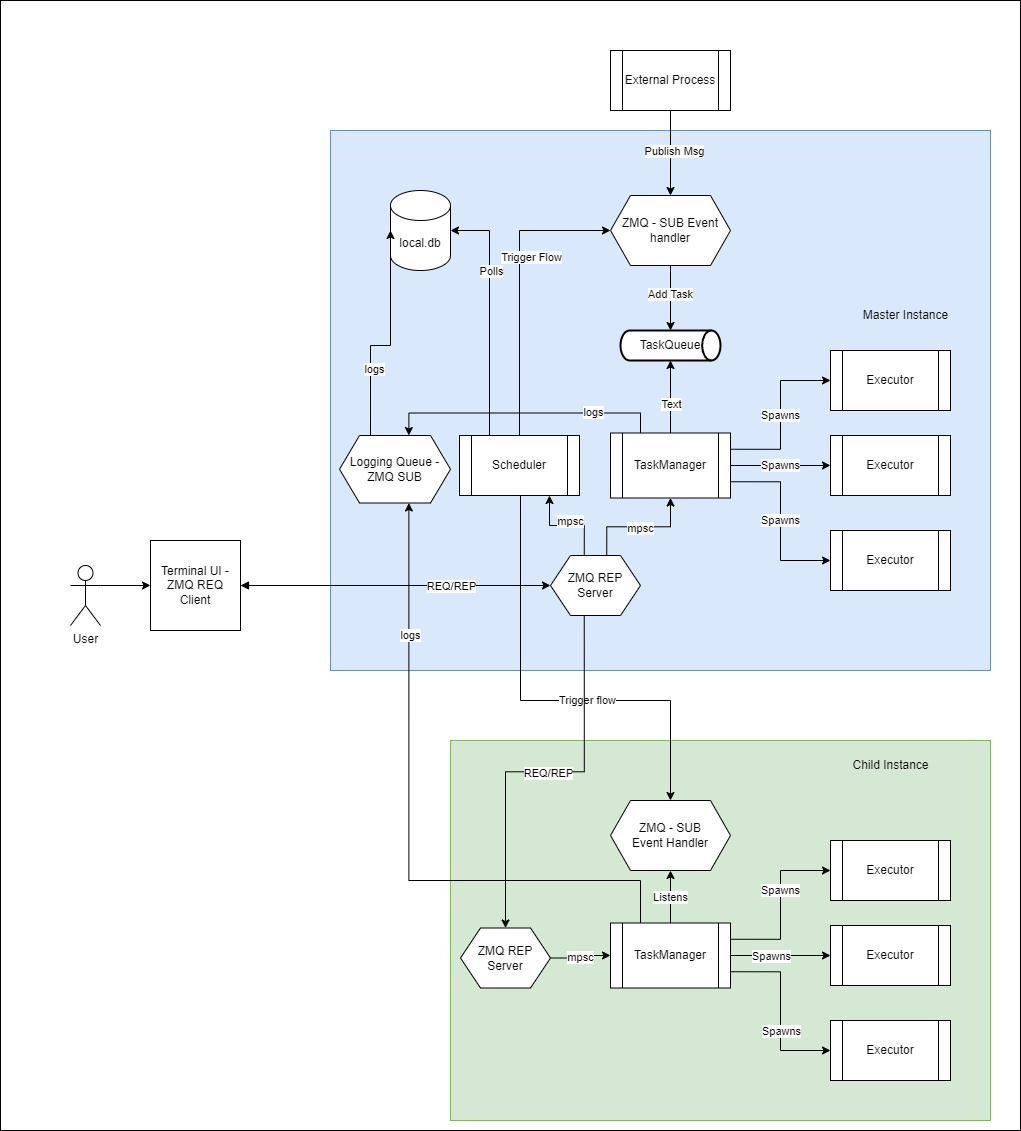

The diagram above was exported from draw.io. Its source (the exported page's mxGraphModel, read from the mxfile embedded in the PNG):
<mxGraphModel dx="2259" dy="1930" grid="1" gridSize="10" guides="1" tooltips="1" connect="1" arrows="1" fold="1" page="1" pageScale="1" pageWidth="827" pageHeight="1169" math="0" shadow="0">
  <root>
    <mxCell id="0" />
    <mxCell id="1" parent="0" />
    <mxCell id="IYykLfQ93kb5P3nA4hAD-53" value="" style="rounded=0;whiteSpace=wrap;html=1;align=right;shadow=0;" vertex="1" parent="1">
      <mxGeometry x="-210" y="-100" width="1020" height="1130" as="geometry" />
    </mxCell>
    <mxCell id="4t-yZNYD0nhIyF8x1905-32" value="" style="rounded=0;whiteSpace=wrap;html=1;align=right;fillColor=#d5e8d4;strokeColor=#82b366;" parent="1" vertex="1">
      <mxGeometry x="240" y="640" width="540" height="380" as="geometry" />
    </mxCell>
    <mxCell id="4t-yZNYD0nhIyF8x1905-20" value="" style="rounded=0;whiteSpace=wrap;html=1;align=right;fillColor=#dae8fc;strokeColor=#6c8ebf;" parent="1" vertex="1">
      <mxGeometry x="120" y="30" width="660" height="540" as="geometry" />
    </mxCell>
    <mxCell id="4t-yZNYD0nhIyF8x1905-31" style="edgeStyle=orthogonalEdgeStyle;rounded=0;orthogonalLoop=1;jettySize=auto;html=1;exitX=1;exitY=0.3333333333333333;exitDx=0;exitDy=0;exitPerimeter=0;entryX=0;entryY=0.5;entryDx=0;entryDy=0;" parent="1" source="4t-yZNYD0nhIyF8x1905-1" target="4t-yZNYD0nhIyF8x1905-4" edge="1">
      <mxGeometry relative="1" as="geometry" />
    </mxCell>
    <mxCell id="4t-yZNYD0nhIyF8x1905-1" value="User" style="shape=umlActor;verticalLabelPosition=bottom;verticalAlign=top;html=1;outlineConnect=0;" parent="1" vertex="1">
      <mxGeometry x="-140" y="465" width="30" height="60" as="geometry" />
    </mxCell>
    <mxCell id="4t-yZNYD0nhIyF8x1905-3" value="local.db" style="shape=cylinder3;whiteSpace=wrap;html=1;boundedLbl=1;backgroundOutline=1;size=15;" parent="1" vertex="1">
      <mxGeometry x="180" y="90" width="60" height="80" as="geometry" />
    </mxCell>
    <mxCell id="IYykLfQ93kb5P3nA4hAD-36" style="edgeStyle=orthogonalEdgeStyle;rounded=0;orthogonalLoop=1;jettySize=auto;html=1;exitX=1;exitY=0.5;exitDx=0;exitDy=0;entryX=0;entryY=0.5;entryDx=0;entryDy=0;startArrow=block;startFill=1;" edge="1" parent="1" source="4t-yZNYD0nhIyF8x1905-4" target="IYykLfQ93kb5P3nA4hAD-32">
      <mxGeometry relative="1" as="geometry" />
    </mxCell>
    <mxCell id="IYykLfQ93kb5P3nA4hAD-37" value="REQ/REP" style="edgeLabel;html=1;align=center;verticalAlign=middle;resizable=0;points=[];" vertex="1" connectable="0" parent="IYykLfQ93kb5P3nA4hAD-36">
      <mxGeometry x="-0.0167" y="1" relative="1" as="geometry">
        <mxPoint x="58" y="1" as="offset" />
      </mxGeometry>
    </mxCell>
    <mxCell id="4t-yZNYD0nhIyF8x1905-4" value="Terminal UI - ZMQ REQ Client" style="whiteSpace=wrap;html=1;aspect=fixed;" parent="1" vertex="1">
      <mxGeometry x="-60" y="440" width="90" height="90" as="geometry" />
    </mxCell>
    <mxCell id="4t-yZNYD0nhIyF8x1905-9" value="Spawns" style="edgeStyle=orthogonalEdgeStyle;rounded=0;orthogonalLoop=1;jettySize=auto;html=1;" parent="1" source="4t-yZNYD0nhIyF8x1905-7" target="4t-yZNYD0nhIyF8x1905-8" edge="1">
      <mxGeometry relative="1" as="geometry" />
    </mxCell>
    <mxCell id="IYykLfQ93kb5P3nA4hAD-49" style="edgeStyle=orthogonalEdgeStyle;rounded=0;orthogonalLoop=1;jettySize=auto;html=1;exitX=0.25;exitY=0;exitDx=0;exitDy=0;entryX=0.625;entryY=0;entryDx=0;entryDy=0;" edge="1" parent="1" source="4t-yZNYD0nhIyF8x1905-7" target="IYykLfQ93kb5P3nA4hAD-48">
      <mxGeometry relative="1" as="geometry" />
    </mxCell>
    <mxCell id="IYykLfQ93kb5P3nA4hAD-50" value="logs" style="edgeLabel;html=1;align=center;verticalAlign=middle;resizable=0;points=[];" vertex="1" connectable="0" parent="IYykLfQ93kb5P3nA4hAD-49">
      <mxGeometry x="-0.5038" y="-1" relative="1" as="geometry">
        <mxPoint as="offset" />
      </mxGeometry>
    </mxCell>
    <mxCell id="IYykLfQ93kb5P3nA4hAD-59" style="edgeStyle=orthogonalEdgeStyle;rounded=0;orthogonalLoop=1;jettySize=auto;html=1;exitX=0.5;exitY=0;exitDx=0;exitDy=0;" edge="1" parent="1" source="4t-yZNYD0nhIyF8x1905-7" target="IYykLfQ93kb5P3nA4hAD-56">
      <mxGeometry relative="1" as="geometry" />
    </mxCell>
    <mxCell id="IYykLfQ93kb5P3nA4hAD-60" value="Text" style="edgeLabel;html=1;align=center;verticalAlign=middle;resizable=0;points=[];" vertex="1" connectable="0" parent="IYykLfQ93kb5P3nA4hAD-59">
      <mxGeometry x="-0.1862" relative="1" as="geometry">
        <mxPoint y="1" as="offset" />
      </mxGeometry>
    </mxCell>
    <mxCell id="4t-yZNYD0nhIyF8x1905-7" value="TaskManager" style="shape=process;whiteSpace=wrap;html=1;backgroundOutline=1;" parent="1" vertex="1">
      <mxGeometry x="400" y="332.5" width="120" height="65" as="geometry" />
    </mxCell>
    <mxCell id="4t-yZNYD0nhIyF8x1905-8" value="Executor" style="shape=process;whiteSpace=wrap;html=1;backgroundOutline=1;" parent="1" vertex="1">
      <mxGeometry x="620" y="335" width="120" height="60" as="geometry" />
    </mxCell>
    <mxCell id="4t-yZNYD0nhIyF8x1905-21" value="ZMQ - SUB Event handler" style="shape=hexagon;perimeter=hexagonPerimeter2;whiteSpace=wrap;html=1;fixedSize=1;" parent="1" vertex="1">
      <mxGeometry x="400" y="95" width="120" height="70" as="geometry" />
    </mxCell>
    <mxCell id="4t-yZNYD0nhIyF8x1905-25" style="edgeStyle=orthogonalEdgeStyle;rounded=0;orthogonalLoop=1;jettySize=auto;html=1;exitX=0.5;exitY=1;exitDx=0;exitDy=0;entryX=0.5;entryY=0;entryDx=0;entryDy=0;" parent="1" source="4t-yZNYD0nhIyF8x1905-24" target="4t-yZNYD0nhIyF8x1905-21" edge="1">
      <mxGeometry relative="1" as="geometry" />
    </mxCell>
    <mxCell id="4t-yZNYD0nhIyF8x1905-26" value="Publish Msg" style="edgeLabel;html=1;align=center;verticalAlign=middle;resizable=0;points=[];" parent="4t-yZNYD0nhIyF8x1905-25" vertex="1" connectable="0">
      <mxGeometry x="-0.0579" y="3" relative="1" as="geometry">
        <mxPoint as="offset" />
      </mxGeometry>
    </mxCell>
    <mxCell id="4t-yZNYD0nhIyF8x1905-24" value="External Process" style="shape=process;whiteSpace=wrap;html=1;backgroundOutline=1;" parent="1" vertex="1">
      <mxGeometry x="400" y="-50" width="120" height="60" as="geometry" />
    </mxCell>
    <mxCell id="4t-yZNYD0nhIyF8x1905-27" value="Executor" style="shape=process;whiteSpace=wrap;html=1;backgroundOutline=1;" parent="1" vertex="1">
      <mxGeometry x="620" y="430" width="120" height="60" as="geometry" />
    </mxCell>
    <mxCell id="4t-yZNYD0nhIyF8x1905-28" value="Executor" style="shape=process;whiteSpace=wrap;html=1;backgroundOutline=1;" parent="1" vertex="1">
      <mxGeometry x="620" y="250" width="120" height="60" as="geometry" />
    </mxCell>
    <mxCell id="4t-yZNYD0nhIyF8x1905-29" value="Master Instance" style="text;html=1;align=center;verticalAlign=middle;resizable=0;points=[];autosize=1;strokeColor=none;fillColor=none;" parent="1" vertex="1">
      <mxGeometry x="640" y="200" width="110" height="30" as="geometry" />
    </mxCell>
    <mxCell id="4t-yZNYD0nhIyF8x1905-34" value="Spawns" style="edgeStyle=orthogonalEdgeStyle;rounded=0;orthogonalLoop=1;jettySize=auto;html=1;" parent="1" source="4t-yZNYD0nhIyF8x1905-35" edge="1">
      <mxGeometry relative="1" as="geometry">
        <mxPoint x="620" y="815" as="targetPoint" />
      </mxGeometry>
    </mxCell>
    <mxCell id="4t-yZNYD0nhIyF8x1905-39" style="edgeStyle=orthogonalEdgeStyle;rounded=0;orthogonalLoop=1;jettySize=auto;html=1;exitX=0.5;exitY=1;exitDx=0;exitDy=0;" parent="1" target="4t-yZNYD0nhIyF8x1905-35" edge="1">
      <mxGeometry relative="1" as="geometry">
        <mxPoint x="450" y="720" as="sourcePoint" />
      </mxGeometry>
    </mxCell>
    <mxCell id="4t-yZNYD0nhIyF8x1905-43" value="Child Instance" style="text;html=1;align=center;verticalAlign=middle;resizable=0;points=[];autosize=1;strokeColor=none;fillColor=none;" parent="1" vertex="1">
      <mxGeometry x="630" y="650" width="100" height="30" as="geometry" />
    </mxCell>
    <mxCell id="IYykLfQ93kb5P3nA4hAD-1" value="Spawns" style="edgeStyle=orthogonalEdgeStyle;rounded=0;orthogonalLoop=1;jettySize=auto;html=1;exitX=1;exitY=0.25;exitDx=0;exitDy=0;entryX=0;entryY=0.5;entryDx=0;entryDy=0;" edge="1" parent="1" source="4t-yZNYD0nhIyF8x1905-7" target="4t-yZNYD0nhIyF8x1905-28">
      <mxGeometry relative="1" as="geometry">
        <mxPoint x="570" y="140" as="sourcePoint" />
        <mxPoint x="710" y="60" as="targetPoint" />
      </mxGeometry>
    </mxCell>
    <mxCell id="IYykLfQ93kb5P3nA4hAD-2" value="Spawns" style="edgeStyle=orthogonalEdgeStyle;rounded=0;orthogonalLoop=1;jettySize=auto;html=1;exitX=1;exitY=0.75;exitDx=0;exitDy=0;entryX=0;entryY=0.5;entryDx=0;entryDy=0;" edge="1" parent="1" source="4t-yZNYD0nhIyF8x1905-7" target="4t-yZNYD0nhIyF8x1905-27">
      <mxGeometry relative="1" as="geometry">
        <mxPoint x="530" y="360" as="sourcePoint" />
        <mxPoint x="630" y="290" as="targetPoint" />
      </mxGeometry>
    </mxCell>
    <mxCell id="IYykLfQ93kb5P3nA4hAD-8" style="edgeStyle=orthogonalEdgeStyle;rounded=0;orthogonalLoop=1;jettySize=auto;html=1;exitX=0.5;exitY=0;exitDx=0;exitDy=0;entryX=0;entryY=0.5;entryDx=0;entryDy=0;" edge="1" parent="1" source="IYykLfQ93kb5P3nA4hAD-3" target="4t-yZNYD0nhIyF8x1905-21">
      <mxGeometry relative="1" as="geometry" />
    </mxCell>
    <mxCell id="IYykLfQ93kb5P3nA4hAD-9" value="Trigger Flow" style="edgeLabel;html=1;align=center;verticalAlign=middle;resizable=0;points=[];" vertex="1" connectable="0" parent="IYykLfQ93kb5P3nA4hAD-8">
      <mxGeometry x="0.2111" relative="1" as="geometry">
        <mxPoint x="11" as="offset" />
      </mxGeometry>
    </mxCell>
    <mxCell id="IYykLfQ93kb5P3nA4hAD-22" style="edgeStyle=orthogonalEdgeStyle;rounded=0;orthogonalLoop=1;jettySize=auto;html=1;exitX=0.5;exitY=1;exitDx=0;exitDy=0;entryX=0.5;entryY=0;entryDx=0;entryDy=0;" edge="1" parent="1" source="IYykLfQ93kb5P3nA4hAD-3" target="IYykLfQ93kb5P3nA4hAD-12">
      <mxGeometry relative="1" as="geometry">
        <Array as="points">
          <mxPoint x="310" y="600" />
          <mxPoint x="460" y="600" />
        </Array>
      </mxGeometry>
    </mxCell>
    <mxCell id="IYykLfQ93kb5P3nA4hAD-23" value="Trigger flow" style="edgeLabel;html=1;align=center;verticalAlign=middle;resizable=0;points=[];" vertex="1" connectable="0" parent="IYykLfQ93kb5P3nA4hAD-22">
      <mxGeometry x="0.1912" y="1" relative="1" as="geometry">
        <mxPoint as="offset" />
      </mxGeometry>
    </mxCell>
    <mxCell id="IYykLfQ93kb5P3nA4hAD-3" value="Scheduler" style="shape=process;whiteSpace=wrap;html=1;backgroundOutline=1;" vertex="1" parent="1">
      <mxGeometry x="249" y="335" width="120" height="60" as="geometry" />
    </mxCell>
    <mxCell id="IYykLfQ93kb5P3nA4hAD-4" style="edgeStyle=orthogonalEdgeStyle;rounded=0;orthogonalLoop=1;jettySize=auto;html=1;exitX=0.25;exitY=0;exitDx=0;exitDy=0;entryX=1;entryY=0.5;entryDx=0;entryDy=0;entryPerimeter=0;" edge="1" parent="1" source="IYykLfQ93kb5P3nA4hAD-3" target="4t-yZNYD0nhIyF8x1905-3">
      <mxGeometry relative="1" as="geometry" />
    </mxCell>
    <mxCell id="IYykLfQ93kb5P3nA4hAD-5" value="Polls" style="edgeLabel;html=1;align=center;verticalAlign=middle;resizable=0;points=[];" vertex="1" connectable="0" parent="IYykLfQ93kb5P3nA4hAD-4">
      <mxGeometry x="0.35" y="-1" relative="1" as="geometry">
        <mxPoint as="offset" />
      </mxGeometry>
    </mxCell>
    <mxCell id="IYykLfQ93kb5P3nA4hAD-15" style="edgeStyle=orthogonalEdgeStyle;rounded=0;orthogonalLoop=1;jettySize=auto;html=1;exitX=1;exitY=0.5;exitDx=0;exitDy=0;entryX=0;entryY=0.5;entryDx=0;entryDy=0;" edge="1" parent="1" source="IYykLfQ93kb5P3nA4hAD-10" target="IYykLfQ93kb5P3nA4hAD-11">
      <mxGeometry relative="1" as="geometry" />
    </mxCell>
    <mxCell id="IYykLfQ93kb5P3nA4hAD-16" value="Spawns" style="edgeLabel;html=1;align=center;verticalAlign=middle;resizable=0;points=[];" vertex="1" connectable="0" parent="IYykLfQ93kb5P3nA4hAD-15">
      <mxGeometry x="-0.3" relative="1" as="geometry">
        <mxPoint x="5" as="offset" />
      </mxGeometry>
    </mxCell>
    <mxCell id="IYykLfQ93kb5P3nA4hAD-17" style="edgeStyle=orthogonalEdgeStyle;rounded=0;orthogonalLoop=1;jettySize=auto;html=1;exitX=1;exitY=0.25;exitDx=0;exitDy=0;entryX=0;entryY=0.5;entryDx=0;entryDy=0;" edge="1" parent="1" source="IYykLfQ93kb5P3nA4hAD-10" target="IYykLfQ93kb5P3nA4hAD-14">
      <mxGeometry relative="1" as="geometry" />
    </mxCell>
    <mxCell id="IYykLfQ93kb5P3nA4hAD-18" value="Spawns" style="edgeLabel;html=1;align=center;verticalAlign=middle;resizable=0;points=[];" vertex="1" connectable="0" parent="IYykLfQ93kb5P3nA4hAD-17">
      <mxGeometry x="0.1706" y="1" relative="1" as="geometry">
        <mxPoint as="offset" />
      </mxGeometry>
    </mxCell>
    <mxCell id="IYykLfQ93kb5P3nA4hAD-19" style="edgeStyle=orthogonalEdgeStyle;rounded=0;orthogonalLoop=1;jettySize=auto;html=1;exitX=1;exitY=0.75;exitDx=0;exitDy=0;entryX=0;entryY=0.5;entryDx=0;entryDy=0;" edge="1" parent="1" source="IYykLfQ93kb5P3nA4hAD-10" target="IYykLfQ93kb5P3nA4hAD-13">
      <mxGeometry relative="1" as="geometry" />
    </mxCell>
    <mxCell id="IYykLfQ93kb5P3nA4hAD-20" value="Spawns" style="edgeLabel;html=1;align=center;verticalAlign=middle;resizable=0;points=[];" vertex="1" connectable="0" parent="IYykLfQ93kb5P3nA4hAD-19">
      <mxGeometry x="0.2166" relative="1" as="geometry">
        <mxPoint as="offset" />
      </mxGeometry>
    </mxCell>
    <mxCell id="IYykLfQ93kb5P3nA4hAD-21" value="Listens" style="edgeStyle=orthogonalEdgeStyle;rounded=0;orthogonalLoop=1;jettySize=auto;html=1;exitX=0.5;exitY=0;exitDx=0;exitDy=0;entryX=0.5;entryY=1;entryDx=0;entryDy=0;" edge="1" parent="1" source="IYykLfQ93kb5P3nA4hAD-10" target="IYykLfQ93kb5P3nA4hAD-12">
      <mxGeometry relative="1" as="geometry" />
    </mxCell>
    <mxCell id="IYykLfQ93kb5P3nA4hAD-51" style="edgeStyle=orthogonalEdgeStyle;rounded=0;orthogonalLoop=1;jettySize=auto;html=1;exitX=0.25;exitY=0;exitDx=0;exitDy=0;entryX=0.625;entryY=1;entryDx=0;entryDy=0;" edge="1" parent="1" source="IYykLfQ93kb5P3nA4hAD-10" target="IYykLfQ93kb5P3nA4hAD-48">
      <mxGeometry relative="1" as="geometry">
        <Array as="points">
          <mxPoint x="430" y="780" />
          <mxPoint x="198" y="780" />
        </Array>
      </mxGeometry>
    </mxCell>
    <mxCell id="IYykLfQ93kb5P3nA4hAD-52" value="logs" style="edgeLabel;html=1;align=center;verticalAlign=middle;resizable=0;points=[];" vertex="1" connectable="0" parent="IYykLfQ93kb5P3nA4hAD-51">
      <mxGeometry x="0.5964" y="-1" relative="1" as="geometry">
        <mxPoint as="offset" />
      </mxGeometry>
    </mxCell>
    <mxCell id="IYykLfQ93kb5P3nA4hAD-10" value="TaskManager" style="shape=process;whiteSpace=wrap;html=1;backgroundOutline=1;" vertex="1" parent="1">
      <mxGeometry x="400" y="822.5" width="120" height="65" as="geometry" />
    </mxCell>
    <mxCell id="IYykLfQ93kb5P3nA4hAD-11" value="Executor" style="shape=process;whiteSpace=wrap;html=1;backgroundOutline=1;" vertex="1" parent="1">
      <mxGeometry x="620" y="825" width="120" height="60" as="geometry" />
    </mxCell>
    <mxCell id="IYykLfQ93kb5P3nA4hAD-12" value="ZMQ - SUB&lt;div&gt;Event Handler&lt;/div&gt;" style="shape=hexagon;perimeter=hexagonPerimeter2;whiteSpace=wrap;html=1;fixedSize=1;" vertex="1" parent="1">
      <mxGeometry x="400" y="700" width="120" height="70" as="geometry" />
    </mxCell>
    <mxCell id="IYykLfQ93kb5P3nA4hAD-13" value="Executor" style="shape=process;whiteSpace=wrap;html=1;backgroundOutline=1;" vertex="1" parent="1">
      <mxGeometry x="620" y="920" width="120" height="60" as="geometry" />
    </mxCell>
    <mxCell id="IYykLfQ93kb5P3nA4hAD-14" value="Executor" style="shape=process;whiteSpace=wrap;html=1;backgroundOutline=1;" vertex="1" parent="1">
      <mxGeometry x="620" y="740" width="120" height="60" as="geometry" />
    </mxCell>
    <mxCell id="IYykLfQ93kb5P3nA4hAD-28" style="edgeStyle=orthogonalEdgeStyle;rounded=0;orthogonalLoop=1;jettySize=auto;html=1;exitX=0.625;exitY=0;exitDx=0;exitDy=0;entryX=0.5;entryY=1;entryDx=0;entryDy=0;" edge="1" parent="1" source="IYykLfQ93kb5P3nA4hAD-32" target="4t-yZNYD0nhIyF8x1905-7">
      <mxGeometry relative="1" as="geometry">
        <mxPoint x="410.5" y="455" as="sourcePoint" />
      </mxGeometry>
    </mxCell>
    <mxCell id="IYykLfQ93kb5P3nA4hAD-30" value="mpsc" style="edgeLabel;html=1;align=center;verticalAlign=middle;resizable=0;points=[];" vertex="1" connectable="0" parent="IYykLfQ93kb5P3nA4hAD-28">
      <mxGeometry x="-0.4743" y="-1" relative="1" as="geometry">
        <mxPoint x="30" as="offset" />
      </mxGeometry>
    </mxCell>
    <mxCell id="IYykLfQ93kb5P3nA4hAD-29" style="edgeStyle=orthogonalEdgeStyle;rounded=0;orthogonalLoop=1;jettySize=auto;html=1;exitX=0.375;exitY=0;exitDx=0;exitDy=0;entryX=0.75;entryY=1;entryDx=0;entryDy=0;" edge="1" parent="1" source="IYykLfQ93kb5P3nA4hAD-32" target="IYykLfQ93kb5P3nA4hAD-3">
      <mxGeometry relative="1" as="geometry">
        <mxPoint x="363.5" y="455" as="sourcePoint" />
      </mxGeometry>
    </mxCell>
    <mxCell id="IYykLfQ93kb5P3nA4hAD-31" value="mpsc" style="edgeLabel;html=1;align=center;verticalAlign=middle;resizable=0;points=[];" vertex="1" connectable="0" parent="IYykLfQ93kb5P3nA4hAD-29">
      <mxGeometry x="-0.1778" y="2" relative="1" as="geometry">
        <mxPoint x="-5" y="-7" as="offset" />
      </mxGeometry>
    </mxCell>
    <mxCell id="IYykLfQ93kb5P3nA4hAD-42" style="edgeStyle=orthogonalEdgeStyle;rounded=0;orthogonalLoop=1;jettySize=auto;html=1;exitX=0.375;exitY=1;exitDx=0;exitDy=0;entryX=0.5;entryY=0;entryDx=0;entryDy=0;" edge="1" parent="1" source="IYykLfQ93kb5P3nA4hAD-32" target="IYykLfQ93kb5P3nA4hAD-39">
      <mxGeometry relative="1" as="geometry" />
    </mxCell>
    <mxCell id="IYykLfQ93kb5P3nA4hAD-44" value="REQ/REP" style="edgeLabel;html=1;align=center;verticalAlign=middle;resizable=0;points=[];" vertex="1" connectable="0" parent="IYykLfQ93kb5P3nA4hAD-42">
      <mxGeometry x="-0.013" y="1" relative="1" as="geometry">
        <mxPoint as="offset" />
      </mxGeometry>
    </mxCell>
    <mxCell id="IYykLfQ93kb5P3nA4hAD-32" value="ZMQ REP Server" style="shape=hexagon;perimeter=hexagonPerimeter2;whiteSpace=wrap;html=1;fixedSize=1;" vertex="1" parent="1">
      <mxGeometry x="340" y="455" width="90" height="60" as="geometry" />
    </mxCell>
    <mxCell id="IYykLfQ93kb5P3nA4hAD-40" style="edgeStyle=orthogonalEdgeStyle;rounded=0;orthogonalLoop=1;jettySize=auto;html=1;exitX=1;exitY=0.5;exitDx=0;exitDy=0;entryX=0;entryY=0.5;entryDx=0;entryDy=0;" edge="1" parent="1" source="IYykLfQ93kb5P3nA4hAD-39" target="IYykLfQ93kb5P3nA4hAD-10">
      <mxGeometry relative="1" as="geometry" />
    </mxCell>
    <mxCell id="IYykLfQ93kb5P3nA4hAD-41" value="mpsc" style="edgeLabel;html=1;align=center;verticalAlign=middle;resizable=0;points=[];" vertex="1" connectable="0" parent="IYykLfQ93kb5P3nA4hAD-40">
      <mxGeometry x="-0.0667" y="1" relative="1" as="geometry">
        <mxPoint as="offset" />
      </mxGeometry>
    </mxCell>
    <mxCell id="IYykLfQ93kb5P3nA4hAD-39" value="ZMQ REP Server" style="shape=hexagon;perimeter=hexagonPerimeter2;whiteSpace=wrap;html=1;fixedSize=1;" vertex="1" parent="1">
      <mxGeometry x="250" y="827.5" width="90" height="60" as="geometry" />
    </mxCell>
    <mxCell id="IYykLfQ93kb5P3nA4hAD-48" value="Logging Queue - ZMQ SUB" style="shape=hexagon;perimeter=hexagonPerimeter2;whiteSpace=wrap;html=1;fixedSize=1;" vertex="1" parent="1">
      <mxGeometry x="129" y="335" width="111" height="67.5" as="geometry" />
    </mxCell>
    <mxCell id="IYykLfQ93kb5P3nA4hAD-54" style="edgeStyle=orthogonalEdgeStyle;rounded=0;orthogonalLoop=1;jettySize=auto;html=1;exitX=0.375;exitY=0;exitDx=0;exitDy=0;entryX=0;entryY=0.5;entryDx=0;entryDy=0;entryPerimeter=0;" edge="1" parent="1" source="IYykLfQ93kb5P3nA4hAD-48" target="4t-yZNYD0nhIyF8x1905-3">
      <mxGeometry relative="1" as="geometry">
        <Array as="points">
          <mxPoint x="160" y="335" />
          <mxPoint x="160" y="245" />
        </Array>
      </mxGeometry>
    </mxCell>
    <mxCell id="IYykLfQ93kb5P3nA4hAD-55" value="logs" style="edgeLabel;html=1;align=center;verticalAlign=middle;resizable=0;points=[];" vertex="1" connectable="0" parent="IYykLfQ93kb5P3nA4hAD-54">
      <mxGeometry x="-0.343" y="-3" relative="1" as="geometry">
        <mxPoint as="offset" />
      </mxGeometry>
    </mxCell>
    <mxCell id="IYykLfQ93kb5P3nA4hAD-56" value="TaskQueue" style="strokeWidth=2;html=1;shape=mxgraph.flowchart.direct_data;whiteSpace=wrap;" vertex="1" parent="1">
      <mxGeometry x="410" y="230" width="100" height="30" as="geometry" />
    </mxCell>
    <mxCell id="IYykLfQ93kb5P3nA4hAD-57" style="edgeStyle=orthogonalEdgeStyle;rounded=0;orthogonalLoop=1;jettySize=auto;html=1;exitX=0.5;exitY=1;exitDx=0;exitDy=0;entryX=0.5;entryY=0;entryDx=0;entryDy=0;entryPerimeter=0;" edge="1" parent="1" source="4t-yZNYD0nhIyF8x1905-21" target="IYykLfQ93kb5P3nA4hAD-56">
      <mxGeometry relative="1" as="geometry" />
    </mxCell>
    <mxCell id="IYykLfQ93kb5P3nA4hAD-58" value="Add Task" style="edgeLabel;html=1;align=center;verticalAlign=middle;resizable=0;points=[];" vertex="1" connectable="0" parent="IYykLfQ93kb5P3nA4hAD-57">
      <mxGeometry x="-0.1385" y="-1" relative="1" as="geometry">
        <mxPoint as="offset" />
      </mxGeometry>
    </mxCell>
  </root>
</mxGraphModel>